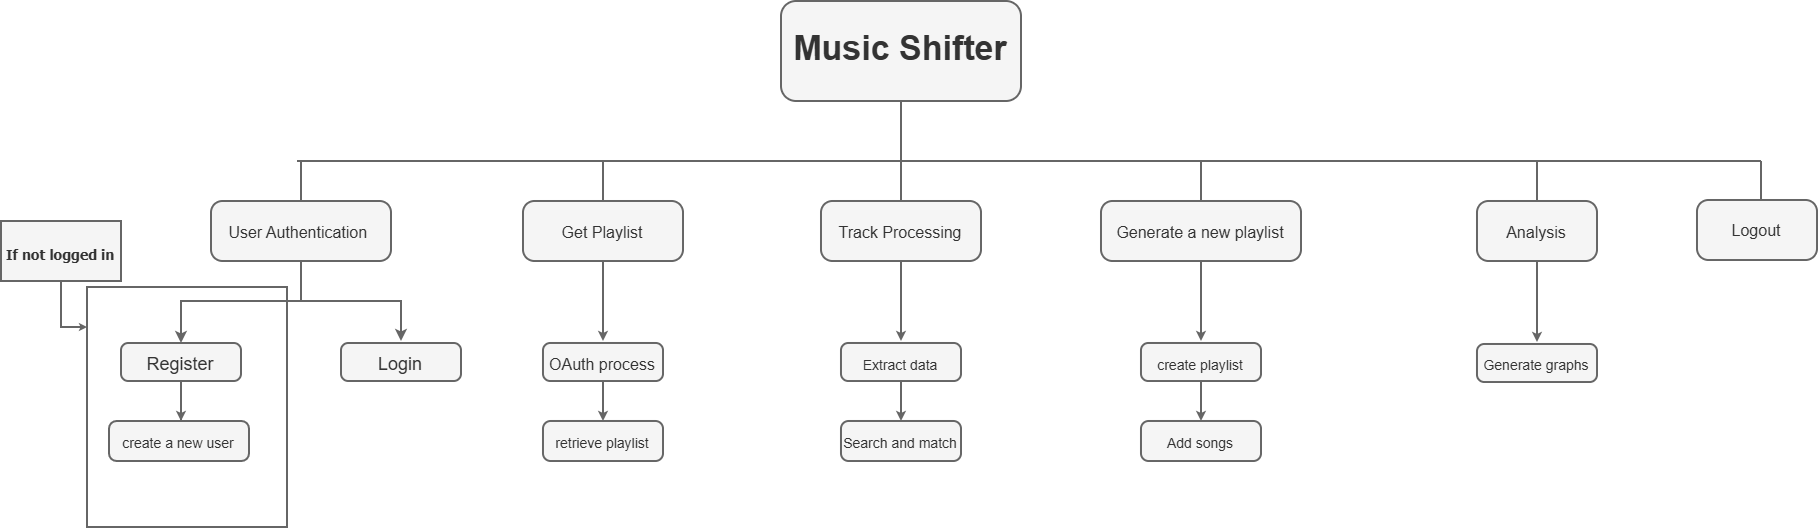

The diagram above was exported from draw.io. Its source (the exported page's mxGraphModel, read from the mxfile embedded in the PNG):
<mxGraphModel dx="1082" dy="626" grid="1" gridSize="10" guides="1" tooltips="1" connect="1" arrows="1" fold="1" page="1" pageScale="1" pageWidth="1100" pageHeight="850" math="0" shadow="0">
  <root>
    <mxCell id="0" />
    <mxCell id="1" parent="0" />
    <mxCell id="I18DwjE8iAzfLFKuTFBo-26" parent="1" style="rounded=0;whiteSpace=wrap;html=1;labelBackgroundColor=none;glass=0;strokeWidth=1;fillColor=none;fontColor=#333333;strokeColor=#666666;" value="" vertex="1">
      <mxGeometry height="120" width="100" x="53" y="213" as="geometry" />
    </mxCell>
    <mxCell id="I18DwjE8iAzfLFKuTFBo-1" parent="1" style="rounded=1;whiteSpace=wrap;html=1;fillColor=#f5f5f5;fontColor=#333333;strokeColor=#666666;" value="&lt;font style=&quot;font-size: 17px;&quot;&gt;&lt;b style=&quot;&quot;&gt;Music Shifter&lt;/b&gt;&lt;/font&gt;" vertex="1">
      <mxGeometry height="50" width="120" x="400" y="70" as="geometry" />
    </mxCell>
    <mxCell id="I18DwjE8iAzfLFKuTFBo-2" edge="1" parent="1" style="endArrow=none;html=1;rounded=0;entryX=0.5;entryY=1;entryDx=0;entryDy=0;fillColor=#f5f5f5;strokeColor=#666666;" target="I18DwjE8iAzfLFKuTFBo-1" value="">
      <mxGeometry height="50" relative="1" width="50" as="geometry">
        <mxPoint x="460" y="150" as="sourcePoint" />
        <mxPoint x="485" y="290" as="targetPoint" />
      </mxGeometry>
    </mxCell>
    <mxCell id="I18DwjE8iAzfLFKuTFBo-3" edge="1" parent="1" style="endArrow=none;html=1;rounded=0;fillColor=#f5f5f5;strokeColor=#666666;" value="">
      <mxGeometry height="50" relative="1" width="50" as="geometry">
        <mxPoint x="158" y="150" as="sourcePoint" />
        <mxPoint x="890" y="150" as="targetPoint" />
      </mxGeometry>
    </mxCell>
    <mxCell id="I18DwjE8iAzfLFKuTFBo-4" edge="1" parent="1" style="endArrow=none;html=1;rounded=0;fillColor=#f5f5f5;strokeColor=#666666;" target="I18DwjE8iAzfLFKuTFBo-5" value="">
      <mxGeometry height="50" relative="1" width="50" as="geometry">
        <mxPoint x="160" y="150" as="sourcePoint" />
        <mxPoint x="160" y="130" as="targetPoint" />
      </mxGeometry>
    </mxCell>
    <mxCell id="I18DwjE8iAzfLFKuTFBo-19" edge="1" parent="1" style="edgeStyle=orthogonalEdgeStyle;rounded=0;orthogonalLoop=1;jettySize=auto;html=1;entryX=0.5;entryY=0;entryDx=0;entryDy=0;endSize=3;fillColor=#f5f5f5;strokeColor=#666666;" target="I18DwjE8iAzfLFKuTFBo-18" value="">
      <mxGeometry relative="1" as="geometry">
        <Array as="points">
          <mxPoint x="100" y="220" />
        </Array>
        <mxPoint x="160" y="220" as="sourcePoint" />
        <mxPoint x="90" y="261" as="targetPoint" />
      </mxGeometry>
    </mxCell>
    <mxCell id="I18DwjE8iAzfLFKuTFBo-23" edge="1" parent="1" source="I18DwjE8iAzfLFKuTFBo-5" style="edgeStyle=orthogonalEdgeStyle;rounded=0;orthogonalLoop=1;jettySize=auto;html=1;endSize=3;fillColor=#f5f5f5;strokeColor=#666666;">
      <mxGeometry relative="1" as="geometry">
        <Array as="points">
          <mxPoint x="160" y="220" />
          <mxPoint x="210" y="220" />
          <mxPoint x="210" y="240" />
        </Array>
        <mxPoint x="210" y="240" as="targetPoint" />
      </mxGeometry>
    </mxCell>
    <mxCell id="I18DwjE8iAzfLFKuTFBo-5" parent="1" style="rounded=1;whiteSpace=wrap;html=1;arcSize=19;fillColor=#f5f5f5;fontColor=#333333;strokeColor=#666666;" value="&lt;font style=&quot;font-size: 8px; line-height: 70%;&quot;&gt;User Authentication&amp;nbsp;&lt;/font&gt;" vertex="1">
      <mxGeometry height="30" width="90" x="115" y="170" as="geometry" />
    </mxCell>
    <mxCell id="I18DwjE8iAzfLFKuTFBo-6" edge="1" parent="1" style="endArrow=none;html=1;rounded=0;fillColor=#f5f5f5;strokeColor=#666666;" target="I18DwjE8iAzfLFKuTFBo-7" value="">
      <mxGeometry height="50" relative="1" width="50" as="geometry">
        <mxPoint x="311" y="150" as="sourcePoint" />
        <mxPoint x="300" y="130" as="targetPoint" />
      </mxGeometry>
    </mxCell>
    <mxCell id="I18DwjE8iAzfLFKuTFBo-44" edge="1" parent="1" source="I18DwjE8iAzfLFKuTFBo-7" style="edgeStyle=orthogonalEdgeStyle;rounded=0;orthogonalLoop=1;jettySize=auto;html=1;endSize=2;fillColor=#f5f5f5;strokeColor=#666666;">
      <mxGeometry relative="1" as="geometry">
        <mxPoint x="311" y="240" as="targetPoint" />
      </mxGeometry>
    </mxCell>
    <mxCell id="I18DwjE8iAzfLFKuTFBo-7" parent="1" style="rounded=1;whiteSpace=wrap;html=1;arcSize=19;fillColor=#f5f5f5;fontColor=#333333;strokeColor=#666666;" value="&lt;span style=&quot;font-size: 8px;&quot;&gt;Get Playlist&lt;/span&gt;" vertex="1">
      <mxGeometry height="30" width="80" x="271" y="170" as="geometry" />
    </mxCell>
    <mxCell id="I18DwjE8iAzfLFKuTFBo-8" edge="1" parent="1" style="endArrow=none;html=1;rounded=0;fillColor=#f5f5f5;strokeColor=#666666;" target="I18DwjE8iAzfLFKuTFBo-9" value="">
      <mxGeometry height="50" relative="1" width="50" as="geometry">
        <mxPoint x="460" y="150" as="sourcePoint" />
        <mxPoint x="460" y="130" as="targetPoint" />
      </mxGeometry>
    </mxCell>
    <mxCell id="I18DwjE8iAzfLFKuTFBo-9" parent="1" style="rounded=1;whiteSpace=wrap;html=1;arcSize=19;fillColor=#f5f5f5;fontColor=#333333;strokeColor=#666666;" value="&lt;font style=&quot;font-size: 8px;&quot;&gt;Track Processing&lt;/font&gt;" vertex="1">
      <mxGeometry height="30" width="80" x="420" y="170" as="geometry" />
    </mxCell>
    <mxCell id="I18DwjE8iAzfLFKuTFBo-10" edge="1" parent="1" style="endArrow=none;html=1;rounded=0;fillColor=#f5f5f5;strokeColor=#666666;" target="I18DwjE8iAzfLFKuTFBo-11" value="">
      <mxGeometry height="50" relative="1" width="50" as="geometry">
        <mxPoint x="778" y="150" as="sourcePoint" />
        <mxPoint x="778" y="130" as="targetPoint" />
      </mxGeometry>
    </mxCell>
    <mxCell id="I18DwjE8iAzfLFKuTFBo-11" parent="1" style="rounded=1;whiteSpace=wrap;html=1;arcSize=19;fillColor=#f5f5f5;fontColor=#333333;strokeColor=#666666;" value="&lt;span style=&quot;font-size: 8px;&quot;&gt;Analysis&lt;/span&gt;" vertex="1">
      <mxGeometry height="30" width="60" x="748" y="170" as="geometry" />
    </mxCell>
    <mxCell id="I18DwjE8iAzfLFKuTFBo-12" edge="1" parent="1" style="endArrow=none;html=1;rounded=0;fillColor=#f5f5f5;strokeColor=#666666;" target="I18DwjE8iAzfLFKuTFBo-13" value="">
      <mxGeometry height="50" relative="1" width="50" as="geometry">
        <mxPoint x="610" y="150" as="sourcePoint" />
        <mxPoint x="610" y="130" as="targetPoint" />
      </mxGeometry>
    </mxCell>
    <mxCell id="I18DwjE8iAzfLFKuTFBo-13" parent="1" style="rounded=1;whiteSpace=wrap;html=1;arcSize=19;fillColor=#f5f5f5;fontColor=#333333;strokeColor=#666666;" value="&lt;span style=&quot;font-size: 8px;&quot;&gt;Generate a new playlist&lt;/span&gt;" vertex="1">
      <mxGeometry height="30" width="100" x="560" y="170" as="geometry" />
    </mxCell>
    <mxCell id="I18DwjE8iAzfLFKuTFBo-32" edge="1" parent="1" source="I18DwjE8iAzfLFKuTFBo-18" style="edgeStyle=orthogonalEdgeStyle;rounded=0;orthogonalLoop=1;jettySize=auto;html=1;endSize=2;fillColor=#f5f5f5;strokeColor=#666666;">
      <mxGeometry relative="1" as="geometry">
        <mxPoint x="100" y="280" as="targetPoint" />
      </mxGeometry>
    </mxCell>
    <mxCell id="I18DwjE8iAzfLFKuTFBo-18" parent="1" style="whiteSpace=wrap;html=1;rounded=1;arcSize=19;fillColor=#f5f5f5;fontColor=#333333;strokeColor=#666666;" value="&lt;font style=&quot;font-size: 9px;&quot;&gt;Register&lt;/font&gt;" vertex="1">
      <mxGeometry height="19" width="60" x="70" y="241" as="geometry" />
    </mxCell>
    <mxCell id="I18DwjE8iAzfLFKuTFBo-20" parent="1" style="whiteSpace=wrap;html=1;rounded=1;arcSize=19;fillColor=#f5f5f5;fontColor=#333333;strokeColor=#666666;" value="&lt;font style=&quot;font-size: 9px;&quot;&gt;Login&lt;/font&gt;" vertex="1">
      <mxGeometry height="19" width="60" x="180" y="241" as="geometry" />
    </mxCell>
    <mxCell id="I18DwjE8iAzfLFKuTFBo-25" parent="1" style="text;html=1;whiteSpace=wrap;strokeColor=#666666;fillColor=#f5f5f5;align=center;verticalAlign=middle;rounded=0;fontFamily=Tahoma;fontColor=#333333;" value="&lt;font style=&quot;font-size: 7px;&quot;&gt;&lt;b&gt;If not logged in&lt;/b&gt;&lt;/font&gt;" vertex="1">
      <mxGeometry height="30" width="60" x="10" y="180" as="geometry" />
    </mxCell>
    <mxCell id="I18DwjE8iAzfLFKuTFBo-28" edge="1" parent="1" source="I18DwjE8iAzfLFKuTFBo-25" style="edgeStyle=orthogonalEdgeStyle;rounded=0;orthogonalLoop=1;jettySize=auto;html=1;strokeWidth=1;endSize=1;fillColor=#f5f5f5;strokeColor=#666666;">
      <mxGeometry relative="1" as="geometry">
        <Array as="points">
          <mxPoint x="40" y="233" />
        </Array>
        <mxPoint x="53" y="233" as="targetPoint" />
      </mxGeometry>
    </mxCell>
    <mxCell id="I18DwjE8iAzfLFKuTFBo-31" parent="1" style="whiteSpace=wrap;html=1;rounded=1;arcSize=19;fillColor=#f5f5f5;fontColor=#333333;strokeColor=#666666;" value="&lt;font style=&quot;line-height: 10%; font-size: 7px;&quot;&gt;create a new user&lt;/font&gt;" vertex="1">
      <mxGeometry height="20" width="70" x="64" y="280" as="geometry" />
    </mxCell>
    <mxCell id="I18DwjE8iAzfLFKuTFBo-40" parent="1" style="whiteSpace=wrap;html=1;rounded=1;arcSize=19;fillColor=#f5f5f5;fontColor=#333333;strokeColor=#666666;" value="&lt;span style=&quot;font-size: 8px;&quot;&gt;OAuth process&lt;/span&gt;" vertex="1">
      <mxGeometry height="19" width="60" x="281" y="241" as="geometry" />
    </mxCell>
    <mxCell id="I18DwjE8iAzfLFKuTFBo-41" parent="1" style="whiteSpace=wrap;html=1;rounded=1;arcSize=19;fillColor=#f5f5f5;fontColor=#333333;strokeColor=#666666;" value="&lt;span style=&quot;font-size: 7px;&quot;&gt;retrieve playlist&lt;/span&gt;" vertex="1">
      <mxGeometry height="20" width="60" x="281" y="280" as="geometry" />
    </mxCell>
    <mxCell id="I18DwjE8iAzfLFKuTFBo-42" edge="1" parent="1" style="edgeStyle=orthogonalEdgeStyle;rounded=0;orthogonalLoop=1;jettySize=auto;html=1;endSize=2;fillColor=#f5f5f5;strokeColor=#666666;">
      <mxGeometry relative="1" as="geometry">
        <mxPoint x="311" y="260" as="sourcePoint" />
        <mxPoint x="311" y="280" as="targetPoint" />
      </mxGeometry>
    </mxCell>
    <mxCell id="I18DwjE8iAzfLFKuTFBo-45" edge="1" parent="1" style="edgeStyle=orthogonalEdgeStyle;rounded=0;orthogonalLoop=1;jettySize=auto;html=1;endSize=2;fillColor=#f5f5f5;strokeColor=#666666;">
      <mxGeometry relative="1" as="geometry">
        <mxPoint x="460" y="200" as="sourcePoint" />
        <mxPoint x="460" y="240" as="targetPoint" />
      </mxGeometry>
    </mxCell>
    <mxCell id="I18DwjE8iAzfLFKuTFBo-46" parent="1" style="whiteSpace=wrap;html=1;rounded=1;arcSize=19;fillColor=#f5f5f5;fontColor=#333333;strokeColor=#666666;" value="&lt;font style=&quot;font-size: 7px;&quot;&gt;Extract data&lt;/font&gt;" vertex="1">
      <mxGeometry height="19" width="60" x="430" y="241" as="geometry" />
    </mxCell>
    <mxCell id="I18DwjE8iAzfLFKuTFBo-47" parent="1" style="whiteSpace=wrap;html=1;rounded=1;arcSize=19;fillColor=#f5f5f5;fontColor=#333333;strokeColor=#666666;" value="&lt;font style=&quot;line-height: 10%; font-size: 7px;&quot;&gt;Search and match&lt;/font&gt;" vertex="1">
      <mxGeometry height="20" width="60" x="430" y="280" as="geometry" />
    </mxCell>
    <mxCell id="I18DwjE8iAzfLFKuTFBo-48" edge="1" parent="1" style="edgeStyle=orthogonalEdgeStyle;rounded=0;orthogonalLoop=1;jettySize=auto;html=1;endSize=2;fillColor=#f5f5f5;strokeColor=#666666;">
      <mxGeometry relative="1" as="geometry">
        <mxPoint x="460" y="260" as="sourcePoint" />
        <mxPoint x="460" y="280" as="targetPoint" />
      </mxGeometry>
    </mxCell>
    <mxCell id="I18DwjE8iAzfLFKuTFBo-49" edge="1" parent="1" style="edgeStyle=orthogonalEdgeStyle;rounded=0;orthogonalLoop=1;jettySize=auto;html=1;endSize=2;fillColor=#f5f5f5;strokeColor=#666666;">
      <mxGeometry relative="1" as="geometry">
        <mxPoint x="610" y="200" as="sourcePoint" />
        <mxPoint x="610" y="240" as="targetPoint" />
      </mxGeometry>
    </mxCell>
    <mxCell id="I18DwjE8iAzfLFKuTFBo-50" parent="1" style="whiteSpace=wrap;html=1;rounded=1;arcSize=19;fillColor=#f5f5f5;fontColor=#333333;strokeColor=#666666;" value="&lt;font style=&quot;font-size: 7px;&quot;&gt;create playlist&lt;/font&gt;" vertex="1">
      <mxGeometry height="19" width="60" x="580" y="241" as="geometry" />
    </mxCell>
    <mxCell id="I18DwjE8iAzfLFKuTFBo-51" parent="1" style="whiteSpace=wrap;html=1;rounded=1;arcSize=19;fillColor=#f5f5f5;fontColor=#333333;strokeColor=#666666;" value="&lt;font style=&quot;line-height: 10%; font-size: 7px;&quot;&gt;Add songs&lt;/font&gt;" vertex="1">
      <mxGeometry height="20" width="60" x="580" y="280" as="geometry" />
    </mxCell>
    <mxCell id="I18DwjE8iAzfLFKuTFBo-52" edge="1" parent="1" style="edgeStyle=orthogonalEdgeStyle;rounded=0;orthogonalLoop=1;jettySize=auto;html=1;endSize=2;fillColor=#f5f5f5;strokeColor=#666666;">
      <mxGeometry relative="1" as="geometry">
        <mxPoint x="610" y="260" as="sourcePoint" />
        <mxPoint x="610" y="280" as="targetPoint" />
      </mxGeometry>
    </mxCell>
    <mxCell id="I18DwjE8iAzfLFKuTFBo-53" edge="1" parent="1" style="edgeStyle=orthogonalEdgeStyle;rounded=0;orthogonalLoop=1;jettySize=auto;html=1;endSize=2;fillColor=#f5f5f5;strokeColor=#666666;">
      <mxGeometry relative="1" as="geometry">
        <mxPoint x="778" y="200.5" as="sourcePoint" />
        <mxPoint x="778" y="240.5" as="targetPoint" />
      </mxGeometry>
    </mxCell>
    <mxCell id="I18DwjE8iAzfLFKuTFBo-54" parent="1" style="whiteSpace=wrap;html=1;rounded=1;arcSize=19;fillColor=#f5f5f5;fontColor=#333333;strokeColor=#666666;" value="&lt;font style=&quot;font-size: 7px;&quot;&gt;Generate graphs&lt;/font&gt;" vertex="1">
      <mxGeometry height="19" width="60" x="748" y="241.5" as="geometry" />
    </mxCell>
    <mxCell id="gJHXmenjILVj8JQBb7tq-3" edge="1" parent="1" style="edgeStyle=orthogonalEdgeStyle;rounded=0;orthogonalLoop=1;jettySize=auto;html=1;endArrow=none;endFill=0;strokeColor=#666666;">
      <mxGeometry relative="1" as="geometry">
        <mxPoint x="890.0018214936248" y="169.5" as="sourcePoint" />
        <mxPoint x="890" y="150" as="targetPoint" />
      </mxGeometry>
    </mxCell>
    <mxCell id="gJHXmenjILVj8JQBb7tq-1" parent="1" style="rounded=1;whiteSpace=wrap;html=1;arcSize=19;fillColor=#f5f5f5;fontColor=#333333;strokeColor=#666666;" value="&lt;span style=&quot;font-size: 8px;&quot;&gt;Logout&lt;/span&gt;" vertex="1">
      <mxGeometry height="30" width="60" x="858" y="169.5" as="geometry" />
    </mxCell>
  </root>
</mxGraphModel>